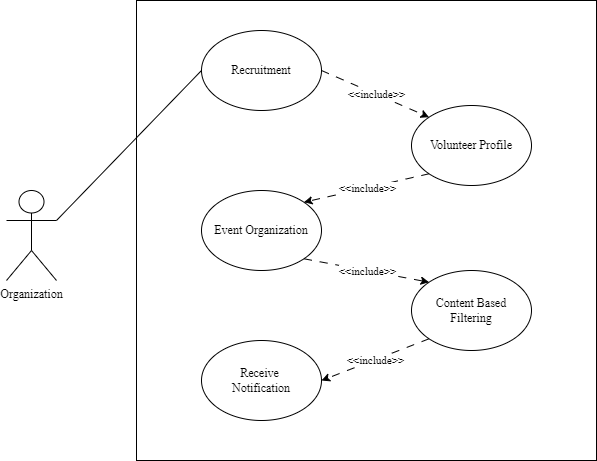

The diagram above was exported from draw.io. Its source (the exported page's mxGraphModel, read from the mxfile embedded in the PNG):
<mxGraphModel dx="1434" dy="746" grid="1" gridSize="10" guides="1" tooltips="1" connect="1" arrows="1" fold="1" page="1" pageScale="1" pageWidth="850" pageHeight="1100" math="0" shadow="0">
  <root>
    <mxCell id="0" />
    <mxCell id="1" parent="0" />
    <mxCell id="vufMfGmUWugurj1wc6GZ-1" value="" style="whiteSpace=wrap;html=1;aspect=fixed;fontFamily=Times New Roman;" parent="1" vertex="1">
      <mxGeometry x="380" y="340" width="460" height="460" as="geometry" />
    </mxCell>
    <mxCell id="vufMfGmUWugurj1wc6GZ-2" value="Recruitment" style="ellipse;whiteSpace=wrap;html=1;fontFamily=Times New Roman;" parent="1" vertex="1">
      <mxGeometry x="445" y="370" width="120" height="80" as="geometry" />
    </mxCell>
    <mxCell id="vufMfGmUWugurj1wc6GZ-3" value="Volunteer Profile" style="ellipse;whiteSpace=wrap;html=1;fontFamily=Times New Roman;" parent="1" vertex="1">
      <mxGeometry x="655" y="445" width="120" height="80" as="geometry" />
    </mxCell>
    <mxCell id="vufMfGmUWugurj1wc6GZ-4" value="Event Organization" style="ellipse;whiteSpace=wrap;html=1;fontFamily=Times New Roman;" parent="1" vertex="1">
      <mxGeometry x="445" y="530" width="120" height="80" as="geometry" />
    </mxCell>
    <mxCell id="vufMfGmUWugurj1wc6GZ-5" value="Content Based&lt;div&gt;Filtering&lt;/div&gt;" style="ellipse;whiteSpace=wrap;html=1;fontFamily=Times New Roman;" parent="1" vertex="1">
      <mxGeometry x="655" y="610" width="120" height="80" as="geometry" />
    </mxCell>
    <mxCell id="vufMfGmUWugurj1wc6GZ-6" value="Receive&amp;nbsp;&lt;div&gt;Notification&lt;/div&gt;" style="ellipse;whiteSpace=wrap;html=1;fontFamily=Times New Roman;" parent="1" vertex="1">
      <mxGeometry x="445" y="680" width="120" height="80" as="geometry" />
    </mxCell>
    <mxCell id="vufMfGmUWugurj1wc6GZ-7" value="" style="endArrow=classic;html=1;rounded=0;exitX=1;exitY=0.5;exitDx=0;exitDy=0;entryX=0;entryY=0;entryDx=0;entryDy=0;dashed=1;dashPattern=8 8;fontFamily=Times New Roman;" parent="1" source="vufMfGmUWugurj1wc6GZ-2" target="vufMfGmUWugurj1wc6GZ-3" edge="1">
      <mxGeometry relative="1" as="geometry">
        <mxPoint x="380" y="640" as="sourcePoint" />
        <mxPoint x="480" y="640" as="targetPoint" />
      </mxGeometry>
    </mxCell>
    <mxCell id="vufMfGmUWugurj1wc6GZ-8" value="&amp;lt;&amp;lt;include&amp;gt;&amp;gt;" style="edgeLabel;resizable=0;html=1;;align=center;verticalAlign=middle;fontFamily=Times New Roman;" parent="vufMfGmUWugurj1wc6GZ-7" connectable="0" vertex="1">
      <mxGeometry relative="1" as="geometry" />
    </mxCell>
    <mxCell id="vufMfGmUWugurj1wc6GZ-10" value="" style="endArrow=classic;html=1;rounded=0;exitX=0;exitY=1;exitDx=0;exitDy=0;entryX=1;entryY=0;entryDx=0;entryDy=0;dashed=1;dashPattern=8 8;fontFamily=Times New Roman;" parent="1" source="vufMfGmUWugurj1wc6GZ-3" target="vufMfGmUWugurj1wc6GZ-4" edge="1">
      <mxGeometry relative="1" as="geometry">
        <mxPoint x="380" y="640" as="sourcePoint" />
        <mxPoint x="480" y="640" as="targetPoint" />
      </mxGeometry>
    </mxCell>
    <mxCell id="vufMfGmUWugurj1wc6GZ-11" value="&amp;lt;&amp;lt;include&amp;gt;&amp;gt;" style="edgeLabel;resizable=0;html=1;;align=center;verticalAlign=middle;fontFamily=Times New Roman;" parent="vufMfGmUWugurj1wc6GZ-10" connectable="0" vertex="1">
      <mxGeometry relative="1" as="geometry" />
    </mxCell>
    <mxCell id="vufMfGmUWugurj1wc6GZ-12" value="" style="endArrow=classic;html=1;rounded=0;exitX=1;exitY=1;exitDx=0;exitDy=0;entryX=0;entryY=0;entryDx=0;entryDy=0;dashed=1;dashPattern=8 8;fontFamily=Times New Roman;" parent="1" source="vufMfGmUWugurj1wc6GZ-4" target="vufMfGmUWugurj1wc6GZ-5" edge="1">
      <mxGeometry relative="1" as="geometry">
        <mxPoint x="410" y="570" as="sourcePoint" />
        <mxPoint x="510" y="570" as="targetPoint" />
      </mxGeometry>
    </mxCell>
    <mxCell id="vufMfGmUWugurj1wc6GZ-13" value="&amp;lt;&amp;lt;include&amp;gt;&amp;gt;" style="edgeLabel;resizable=0;html=1;;align=center;verticalAlign=middle;fontFamily=Times New Roman;" parent="vufMfGmUWugurj1wc6GZ-12" connectable="0" vertex="1">
      <mxGeometry relative="1" as="geometry" />
    </mxCell>
    <mxCell id="vufMfGmUWugurj1wc6GZ-14" value="" style="endArrow=classic;html=1;rounded=0;exitX=0;exitY=1;exitDx=0;exitDy=0;entryX=1;entryY=0.5;entryDx=0;entryDy=0;dashed=1;dashPattern=8 8;fontFamily=Times New Roman;" parent="1" source="vufMfGmUWugurj1wc6GZ-5" target="vufMfGmUWugurj1wc6GZ-6" edge="1">
      <mxGeometry relative="1" as="geometry">
        <mxPoint x="592" y="613" as="sourcePoint" />
        <mxPoint x="718" y="637" as="targetPoint" />
      </mxGeometry>
    </mxCell>
    <mxCell id="vufMfGmUWugurj1wc6GZ-15" value="&amp;lt;&amp;lt;include&amp;gt;&amp;gt;" style="edgeLabel;resizable=0;html=1;;align=center;verticalAlign=middle;fontFamily=Times New Roman;" parent="vufMfGmUWugurj1wc6GZ-14" connectable="0" vertex="1">
      <mxGeometry relative="1" as="geometry" />
    </mxCell>
    <mxCell id="vufMfGmUWugurj1wc6GZ-16" value="Organization" style="shape=umlActor;verticalLabelPosition=bottom;verticalAlign=top;html=1;outlineConnect=0;fontFamily=Times New Roman;" parent="1" vertex="1">
      <mxGeometry x="250" y="530" width="50" height="90" as="geometry" />
    </mxCell>
    <mxCell id="vufMfGmUWugurj1wc6GZ-17" value="" style="endArrow=none;html=1;rounded=0;exitX=1;exitY=0.3333333333333333;exitDx=0;exitDy=0;exitPerimeter=0;entryX=0;entryY=0.5;entryDx=0;entryDy=0;fontFamily=Times New Roman;" parent="1" source="vufMfGmUWugurj1wc6GZ-16" target="vufMfGmUWugurj1wc6GZ-2" edge="1">
      <mxGeometry width="50" height="50" relative="1" as="geometry">
        <mxPoint x="530" y="560" as="sourcePoint" />
        <mxPoint x="580" y="510" as="targetPoint" />
      </mxGeometry>
    </mxCell>
  </root>
</mxGraphModel>